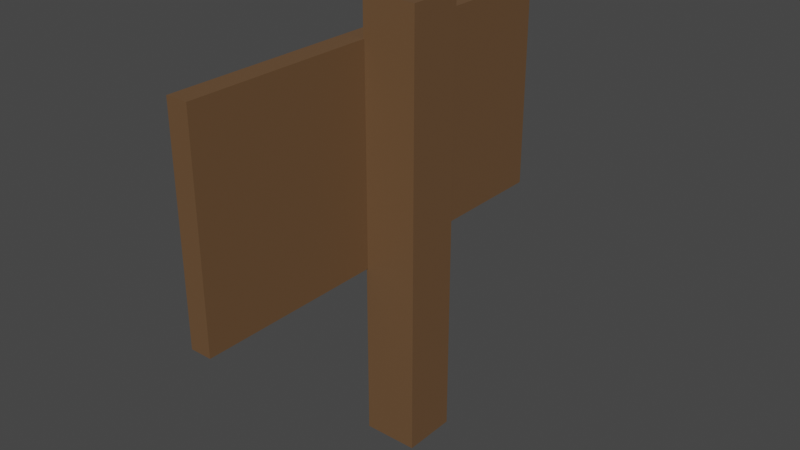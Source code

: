 # Source: RiddleTemple.blend  (saved by Blender 3.6.13; exported with 4.5.12 LTS)
import bpy
from mathutils import Matrix  # noqa: F401  (used for matrix-valued properties, if any)

bpy.ops.wm.read_factory_settings(use_empty=True)
scene = bpy.context.scene
scene.name = 'Scene'

# ---- materials (node trees are filled in below, after node groups)
mat_wood = bpy.data.materials.new('Wood')
mat_wood.use_transparent_shadow = False
mat_platematerial = bpy.data.materials.new('PlateMaterial')
mat_platematerial.use_transparent_shadow = False

# ---- material node trees
mat_wood.use_nodes = True; mat_wood.node_tree.nodes.clear()
_N = mat_wood.node_tree.nodes; _L = mat_wood.node_tree.links
n0 = _N.new('ShaderNodeBsdfPrincipled'); n0.name = 'Principled BSDF'; n0.location = (10, 300)
n0.distribution = 'GGX'
n0.subsurface_method = 'RANDOM_WALK_SKIN'
n0.inputs[0].default_value = (0.147, 0.07819, 0.0356, 1.0)
n0.inputs[3].default_value = 1.45
n0.inputs[27].default_value = (0.0, 0.0, 0.0, 1.0)
n0.inputs[28].default_value = 1.0
n1 = _N.new('ShaderNodeOutputMaterial'); n1.name = 'Material Output'; n1.location = (300, 300)
_L.new(n0.outputs[0], n1.inputs[0])
n1.is_active_output = True
mat_platematerial.use_nodes = True; mat_platematerial.node_tree.nodes.clear()
_N = mat_platematerial.node_tree.nodes; _L = mat_platematerial.node_tree.links
n0 = _N.new('ShaderNodeBsdfPrincipled'); n0.name = 'Principled BSDF'; n0.location = (10, 300)
n0.distribution = 'GGX'
n0.subsurface_method = 'RANDOM_WALK_SKIN'
n0.inputs[3].default_value = 1.45
n0.inputs[27].default_value = (0.0, 0.0, 0.0, 1.0)
n0.inputs[28].default_value = 1.0
n1 = _N.new('ShaderNodeOutputMaterial'); n1.name = 'Material Output'; n1.location = (300, 300)
_L.new(n0.outputs[0], n1.inputs[0])
n1.is_active_output = True

# ---- world
world_world = bpy.data.worlds.new('World'); scene.world = world_world
world_world.use_nodes = True; world_world.node_tree.nodes.clear()
_N = world_world.node_tree.nodes; _L = world_world.node_tree.links
n0 = _N.new('ShaderNodeOutputWorld'); n0.name = 'World Output'; n0.location = (300, 300)
n1 = _N.new('ShaderNodeBackground'); n1.name = 'Background'; n1.location = (10, 300)
n1.inputs[0].default_value = (0.05088, 0.05088, 0.05088, 1.0)
_L.new(n1.outputs[0], n0.inputs[0])
n0.is_active_output = True
world_world.color = (0.05088, 0.05088, 0.05088)
world_world.use_sun_shadow = False
world_world.sun_shadow_jitter_overblur = 0.0

# ---- meshes
me_cube_005 = bpy.data.meshes.new('Cube.005')
me_cube_005.from_pydata([(-1.0, -1.0, -1.0), (-1.0, -1.0, 1.0), (-1.0, 1.0, -1.0), (-1.0, 1.0, 1.0), (1.0, -1.0, -1.0), (1.0, -1.0, 1.0), (1.0, 1.0, -1.0), (1.0, 1.0, 1.0)], [], [(0, 1, 3, 2), (2, 3, 7, 6), (6, 7, 5, 4), (4, 5, 1, 0), (2, 6, 4, 0), (7, 3, 1, 5)])
_uv = me_cube_005.uv_layers.new(name='UVMap')
_uv.uv.foreach_set('vector', [0.375, 0.0, 0.625, 0.0, 0.625, 0.25, 0.375, 0.25, 0.375, 0.25, 0.625, 0.25, 0.625, 0.5, 0.375, 0.5, 0.375, 0.5, 0.625, 0.5, 0.625, 0.75, 0.375, 0.75, 0.375, 0.75, 0.625, 0.75, 0.625, 1.0, 0.375, 1.0, 0.125, 0.5, 0.375, 0.5, 0.375, 0.75, 0.125, 0.75, 0.625, 0.5, 0.875, 0.5, 0.875, 0.75, 0.625, 0.75])
me_cube_005.materials.append(mat_wood)
me_cube_005.update()
me_cube_001 = bpy.data.meshes.new('Cube.001')
me_cube_001.from_pydata([(-1.0, -1.0, -1.0), (-1.0, -1.0, 1.0), (-1.0, 1.0, -1.0), (-1.0, 1.0, 1.0), (1.0, -1.0, -1.0), (1.0, -1.0, 1.0), (1.0, 1.0, -1.0), (1.0, 1.0, 1.0)], [], [(0, 1, 3, 2), (2, 3, 7, 6), (6, 7, 5, 4), (4, 5, 1, 0), (2, 6, 4, 0), (7, 3, 1, 5)])
_uv = me_cube_001.uv_layers.new(name='UVMap')
_uv.uv.foreach_set('vector', [0.375, 0.0, 0.625, 0.0, 0.625, 0.25, 0.375, 0.25, 0.375, 0.25, 0.625, 0.25, 0.625, 0.5, 0.375, 0.5, 0.375, 0.5, 0.625, 0.5, 0.625, 0.75, 0.375, 0.75, 0.375, 0.75, 0.625, 0.75, 0.625, 1.0, 0.375, 1.0, 0.125, 0.5, 0.375, 0.5, 0.375, 0.75, 0.125, 0.75, 0.625, 0.5, 0.875, 0.5, 0.875, 0.75, 0.625, 0.75])
me_cube_001.materials.append(mat_wood)
me_cube_001.update()
me_plane = bpy.data.meshes.new('Plane')
me_plane.from_pydata([(-1.0, -1.0, 0.0), (1.0, -1.0, 0.0), (-1.0, 1.0, 0.0), (1.0, 1.0, 0.0)], [], [(0, 1, 3, 2)])
_uv = me_plane.uv_layers.new(name='UVMap')
_uv.uv.foreach_set('vector', [0.0, 0.0, 1.0, 0.0, 1.0, 1.0, 0.0, 1.0])
me_plane.materials.append(mat_platematerial)
me_plane.update()

# ---- objects
ob_mainstick = bpy.data.objects.new('MainStick', me_cube_005)
ob_cube = bpy.data.objects.new('Cube', me_cube_001)
ob_plane = bpy.data.objects.new('Plane', me_plane)

# ---- transforms, parenting, visibility, modifiers, constraints
ob_mainstick.location = (0.0, 0.0, 0.4)
ob_mainstick.scale = (0.05, 0.05, 0.4)
ob_cube.location = (-0.06757, 0.0, 0.5277)
ob_cube.scale = (0.02, 0.4, 0.2)
ob_plane.location = (-0.08811, 0.0, 0.5323)
ob_plane.rotation_euler = (-1.571, 3.142, 1.571)
ob_plane.scale = (0.3188, 0.1523, 1.0)

# ---- collection membership
scene.collection.objects.link(ob_mainstick)
scene.collection.objects.link(ob_cube)
scene.collection.objects.link(ob_plane)

# ---- scene / render settings (as saved in the file)
scene.frame_start = 1; scene.frame_end = 250; scene.frame_set(1)
scene.render.engine = 'BLENDER_EEVEE_NEXT'
scene.cycles.sampling_pattern = 'TABULATED_SOBOL'
scene.view_settings.view_transform = 'Filmic'
bpy.context.view_layer.update()

# ---- added for rendering (the .blend has no active camera and no usable light): camera, sun
cam_auto = bpy.data.cameras.new('AutoCamera')
cam_auto.lens = 50.0
cam_auto.sensor_width = 36.0
cam_auto.clip_end = 1000.0
ob_auto_camera = bpy.data.objects.new('AutoCamera', cam_auto)
scene.collection.objects.link(ob_auto_camera)
ob_auto_camera.location = (1.03549, -1.26545, 1.24363)
ob_auto_camera.rotation_euler = (1.09748, -7.21219e-08, 0.694738)
scene.camera = ob_auto_camera
light_auto_sun = bpy.data.lights.new('AutoSun', 'SUN')
light_auto_sun.energy = 3.0
light_auto_sun.angle = 0.0523599
ob_auto_sun = bpy.data.objects.new('AutoSun', light_auto_sun)
scene.collection.objects.link(ob_auto_sun)
ob_auto_sun.rotation_euler = (0.872665, 0.174533, 0.523599)
bpy.context.view_layer.update()
